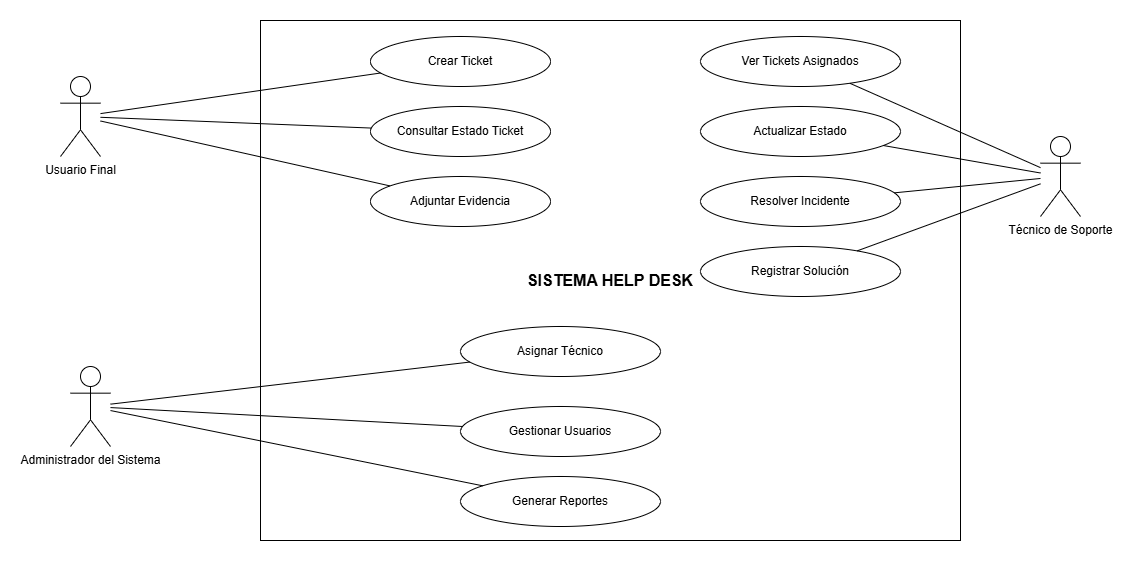

The diagram above was exported from draw.io. Its source (the exported page's mxGraphModel, read from the mxfile embedded in the PNG):
<mxGraphModel dx="1147" dy="631" grid="1" gridSize="10" guides="1" tooltips="1" connect="1" arrows="1" fold="1" page="1" pageScale="1" pageWidth="827" pageHeight="1169" math="0" shadow="0">
  <root>
    <mxCell id="0" />
    <mxCell id="1" parent="0" />
    <mxCell id="UNuFpDqtuG9qdbIRw3DS-1" parent="1" style="rounded=0;whiteSpace=wrap;html=1;fontSize=16;fontStyle=1;" value="SISTEMA HELP DESK" vertex="1">
      <mxGeometry height="520" width="700" x="270" y="64" as="geometry" />
    </mxCell>
    <mxCell id="UNuFpDqtuG9qdbIRw3DS-2" parent="1" style="shape=umlActor;verticalLabelPosition=bottom;verticalAlign=top;html=1;" value="Usuario Final" vertex="1">
      <mxGeometry height="80" width="40" x="70" y="120" as="geometry" />
    </mxCell>
    <mxCell id="UNuFpDqtuG9qdbIRw3DS-3" parent="1" style="shape=umlActor;verticalLabelPosition=bottom;verticalAlign=top;html=1;" value="Técnico de Soporte" vertex="1">
      <mxGeometry height="80" width="40" x="1050" y="180" as="geometry" />
    </mxCell>
    <mxCell id="UNuFpDqtuG9qdbIRw3DS-4" parent="1" style="shape=umlActor;verticalLabelPosition=bottom;verticalAlign=top;html=1;" value="Administrador del Sistema" vertex="1">
      <mxGeometry height="80" width="40" x="80" y="410" as="geometry" />
    </mxCell>
    <mxCell id="UNuFpDqtuG9qdbIRw3DS-5" parent="1" style="ellipse;whiteSpace=wrap;html=1;" value="Crear Ticket" vertex="1">
      <mxGeometry height="50" width="180" x="380" y="80" as="geometry" />
    </mxCell>
    <mxCell id="UNuFpDqtuG9qdbIRw3DS-6" parent="1" style="ellipse;whiteSpace=wrap;html=1;" value="Consultar Estado Ticket" vertex="1">
      <mxGeometry height="50" width="180" x="380" y="150" as="geometry" />
    </mxCell>
    <mxCell id="UNuFpDqtuG9qdbIRw3DS-7" parent="1" style="ellipse;whiteSpace=wrap;html=1;" value="Adjuntar Evidencia" vertex="1">
      <mxGeometry height="50" width="180" x="380" y="220" as="geometry" />
    </mxCell>
    <mxCell id="UNuFpDqtuG9qdbIRw3DS-8" parent="1" style="ellipse;whiteSpace=wrap;html=1;" value="Ver Tickets Asignados" vertex="1">
      <mxGeometry height="50" width="200" x="710" y="80" as="geometry" />
    </mxCell>
    <mxCell id="UNuFpDqtuG9qdbIRw3DS-9" parent="1" style="ellipse;whiteSpace=wrap;html=1;" value="Actualizar Estado" vertex="1">
      <mxGeometry height="50" width="200" x="710" y="150" as="geometry" />
    </mxCell>
    <mxCell id="UNuFpDqtuG9qdbIRw3DS-10" parent="1" style="ellipse;whiteSpace=wrap;html=1;" value="Resolver Incidente" vertex="1">
      <mxGeometry height="50" width="200" x="710" y="220" as="geometry" />
    </mxCell>
    <mxCell id="UNuFpDqtuG9qdbIRw3DS-11" parent="1" style="ellipse;whiteSpace=wrap;html=1;" value="Registrar Solución" vertex="1">
      <mxGeometry height="50" width="200" x="710" y="290" as="geometry" />
    </mxCell>
    <mxCell id="UNuFpDqtuG9qdbIRw3DS-12" parent="1" style="ellipse;whiteSpace=wrap;html=1;" value="Asignar Técnico" vertex="1">
      <mxGeometry height="50" width="200" x="470" y="370" as="geometry" />
    </mxCell>
    <mxCell id="UNuFpDqtuG9qdbIRw3DS-13" parent="1" style="ellipse;whiteSpace=wrap;html=1;" value="Gestionar Usuarios" vertex="1">
      <mxGeometry height="50" width="200" x="470" y="450" as="geometry" />
    </mxCell>
    <mxCell id="UNuFpDqtuG9qdbIRw3DS-14" parent="1" style="ellipse;whiteSpace=wrap;html=1;" value="Generar Reportes" vertex="1">
      <mxGeometry height="50" width="200" x="470" y="520" as="geometry" />
    </mxCell>
    <mxCell id="UNuFpDqtuG9qdbIRw3DS-15" edge="1" parent="1" source="UNuFpDqtuG9qdbIRw3DS-2" style="endArrow=none;html=1;" target="UNuFpDqtuG9qdbIRw3DS-5">
      <mxGeometry relative="1" as="geometry" />
    </mxCell>
    <mxCell id="UNuFpDqtuG9qdbIRw3DS-16" edge="1" parent="1" source="UNuFpDqtuG9qdbIRw3DS-2" style="endArrow=none;html=1;" target="UNuFpDqtuG9qdbIRw3DS-6">
      <mxGeometry relative="1" as="geometry" />
    </mxCell>
    <mxCell id="UNuFpDqtuG9qdbIRw3DS-17" edge="1" parent="1" source="UNuFpDqtuG9qdbIRw3DS-2" style="endArrow=none;html=1;" target="UNuFpDqtuG9qdbIRw3DS-7">
      <mxGeometry relative="1" as="geometry" />
    </mxCell>
    <mxCell id="UNuFpDqtuG9qdbIRw3DS-18" edge="1" parent="1" source="UNuFpDqtuG9qdbIRw3DS-3" style="endArrow=none;html=1;" target="UNuFpDqtuG9qdbIRw3DS-8">
      <mxGeometry relative="1" as="geometry" />
    </mxCell>
    <mxCell id="UNuFpDqtuG9qdbIRw3DS-19" edge="1" parent="1" source="UNuFpDqtuG9qdbIRw3DS-3" style="endArrow=none;html=1;" target="UNuFpDqtuG9qdbIRw3DS-9">
      <mxGeometry relative="1" as="geometry" />
    </mxCell>
    <mxCell id="UNuFpDqtuG9qdbIRw3DS-20" edge="1" parent="1" source="UNuFpDqtuG9qdbIRw3DS-3" style="endArrow=none;html=1;" target="UNuFpDqtuG9qdbIRw3DS-10">
      <mxGeometry relative="1" as="geometry" />
    </mxCell>
    <mxCell id="UNuFpDqtuG9qdbIRw3DS-21" edge="1" parent="1" source="UNuFpDqtuG9qdbIRw3DS-3" style="endArrow=none;html=1;" target="UNuFpDqtuG9qdbIRw3DS-11">
      <mxGeometry relative="1" as="geometry" />
    </mxCell>
    <mxCell id="UNuFpDqtuG9qdbIRw3DS-22" edge="1" parent="1" source="UNuFpDqtuG9qdbIRw3DS-4" style="endArrow=none;html=1;" target="UNuFpDqtuG9qdbIRw3DS-12">
      <mxGeometry relative="1" as="geometry" />
    </mxCell>
    <mxCell id="UNuFpDqtuG9qdbIRw3DS-23" edge="1" parent="1" source="UNuFpDqtuG9qdbIRw3DS-4" style="endArrow=none;html=1;" target="UNuFpDqtuG9qdbIRw3DS-13">
      <mxGeometry relative="1" as="geometry" />
    </mxCell>
    <mxCell id="UNuFpDqtuG9qdbIRw3DS-24" edge="1" parent="1" source="UNuFpDqtuG9qdbIRw3DS-4" style="endArrow=none;html=1;" target="UNuFpDqtuG9qdbIRw3DS-14">
      <mxGeometry relative="1" as="geometry" />
    </mxCell>
  </root>
</mxGraphModel>